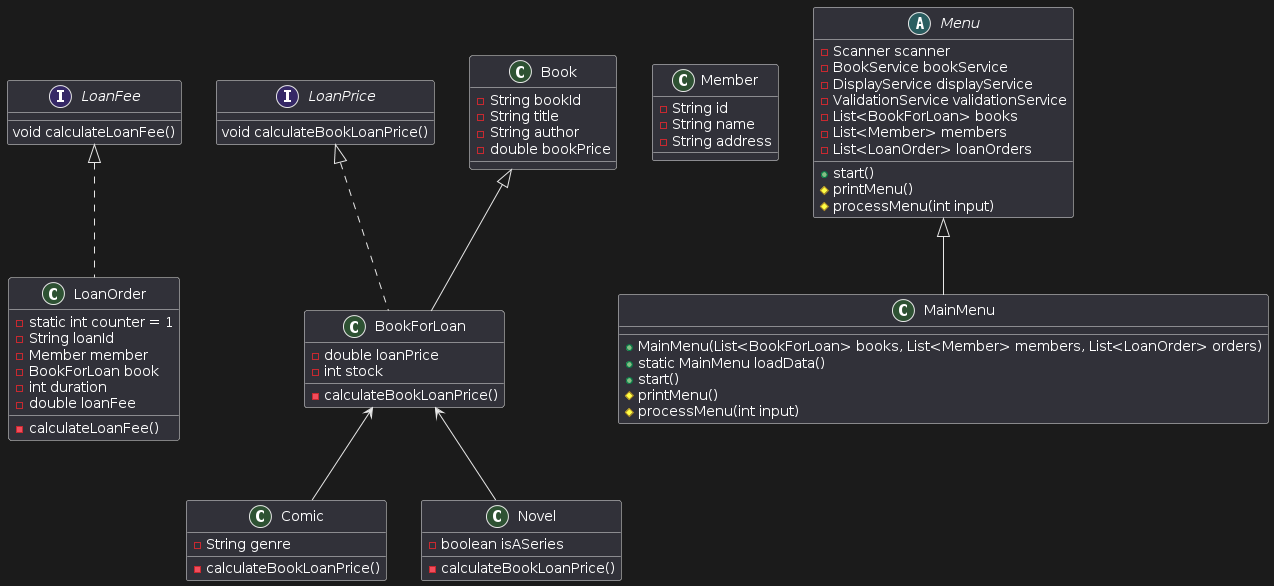

The diagram above was rendered by PlantUML. Its source (embedded in the PNG):
@startuml
interface LoanFee {
    void calculateLoanFee()
}

interface LoanPrice {
    void calculateBookLoanPrice()
}

class Book {
    - String bookId
    - String title
    - String author
    - double bookPrice
}

class BookForLoan {
    - double loanPrice
    - int stock
    - calculateBookLoanPrice()
}

class Comic {
    - String genre
    - calculateBookLoanPrice()
}

class Novel {
    - boolean isASeries
    - calculateBookLoanPrice()
}

class LoanOrder {
    - static int counter = 1
    - String loanId
    - Member member
    - BookForLoan book
    - int duration
    - double loanFee
    - calculateLoanFee()
}

class Member {
    - String id
    - String name
    - String address
}

abstract class Menu {
    - Scanner scanner
    - BookService bookService
    - DisplayService displayService
    - ValidationService validationService
    - List<BookForLoan> books
    - List<Member> members
    - List<LoanOrder> loanOrders
    + start()
    # printMenu()
    # processMenu(int input)
}

class MainMenu {
    + MainMenu(List<BookForLoan> books, List<Member> members, List<LoanOrder> orders)
    + static MainMenu loadData()
    + start()
    # printMenu()
    # processMenu(int input)
}

Menu <|-- MainMenu
Book <|-- BookForLoan
BookForLoan <-- Comic
BookForLoan <-- Novel
LoanFee <|.. LoanOrder
LoanPrice <|.. BookForLoan
@enduml